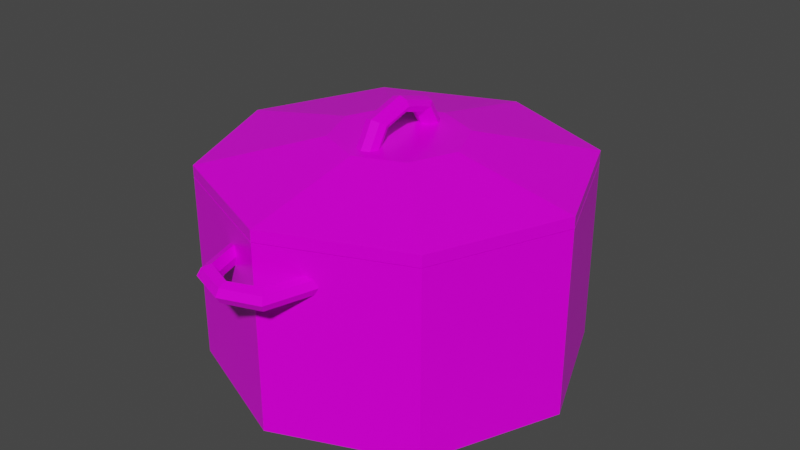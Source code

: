 # Source: PotSmall.blend  (saved by Blender 3.1.7; exported with 4.5.12 LTS)
import bpy
from mathutils import Matrix  # noqa: F401  (used for matrix-valued properties, if any)

bpy.ops.wm.read_factory_settings(use_empty=True)
scene = bpy.context.scene
scene.name = 'Scene'

# ---- collections
col_collection = bpy.data.collections.new('Collection'); scene.collection.children.link(col_collection)

# ---- images (referenced by path relative to the original .blend; pixels are not part of the script)
import os
ASSET_DIR = os.environ.get("B2B_ASSET_DIR", "")  # directory of the original .blend (textures are referenced by path, not embedded)
HERE = os.path.dirname(os.path.abspath(__file__))  # packed textures are extracted next to this script under _unpacked/

def load_image(name, relpath, width, height, colorspace="sRGB"):
    """Load a texture the original file referenced (path relative to the .blend, or extracted next to this script)."""
    p = next((c for c in (os.path.join(HERE, relpath), os.path.join(ASSET_DIR, relpath)) if relpath and os.path.exists(c)), "")
    if p:
        img = bpy.data.images.load(p, check_existing=True)
        img.name = name
    else:  # same state as the original file: an image datablock whose file is absent (Cycles renders it pink)
        img = bpy.data.images.new(name, width, height)
        img.source = "FILE"
        img.filepath = "//" + (relpath or name)
    img.colorspace_settings.name = colorspace
    return img
img_t_pallet_png = load_image('T_Pallet.png', 'T_Pallet.png', 1024, 1024, 'sRGB')

# ---- materials (node trees are filled in below, after node groups)
mat_material = bpy.data.materials.new('Material')
mat_material.alpha_threshold = 0.0
mat_material.use_transparent_shadow = False
mat_material.line_color = (0.0, 0.0, 0.0, 1.0)

# ---- material node trees
mat_material.use_nodes = True; mat_material.node_tree.nodes.clear()
_N = mat_material.node_tree.nodes; _L = mat_material.node_tree.links
n0 = _N.new('ShaderNodeOutputMaterial'); n0.name = 'Material Output'; n0.location = (300, 300)
n1 = _N.new('ShaderNodeBsdfPrincipled'); n1.name = 'Principled BSDF'; n1.location = (10, 300)
n1.distribution = 'GGX'
n1.subsurface_method = 'RANDOM_WALK_SKIN'
n1.inputs[2].default_value = 0.3
n1.inputs[3].default_value = 1.45
n1.inputs[13].default_value = 0.1606
n1.inputs[27].default_value = (0.0, 0.0, 0.0, 1.0)
n1.inputs[28].default_value = 1.0
n2 = _N.new('ShaderNodeTexImage'); n2.name = 'Image Texture'; n2.location = (-286, 220)
n2.image = img_t_pallet_png
n3 = _N.new('ShaderNodeTexCoord'); n3.name = 'Texture Coordinate'; n3.location = (-455, 216)
_L.new(n1.outputs[0], n0.inputs[0])
_L.new(n3.outputs[2], n2.inputs[0])
_L.new(n2.outputs[0], n1.inputs[0])
n0.is_active_output = True

# ---- world
world_world = bpy.data.worlds.new('World'); scene.world = world_world
world_world.use_nodes = True; world_world.node_tree.nodes.clear()
_N = world_world.node_tree.nodes; _L = world_world.node_tree.links
n0 = _N.new('ShaderNodeOutputWorld'); n0.name = 'World Output'; n0.location = (300, 300)
n1 = _N.new('ShaderNodeBackground'); n1.name = 'Background'; n1.location = (10, 300)
n1.inputs[0].default_value = (0.05088, 0.05088, 0.05088, 1.0)
_L.new(n1.outputs[0], n0.inputs[0])
n0.is_active_output = True
world_world.color = (0.05088, 0.05088, 0.05088)
world_world.use_sun_shadow = False
world_world.sun_shadow_jitter_overblur = 0.0

# ---- meshes
me_cylinder_003 = bpy.data.meshes.new('Cylinder.003')
me_cylinder_003.from_pydata([(0.0, 0.09155, 0.0), (0.0, 0.08417, 0.09155), (0.06474, 0.06474, 0.0), (0.05952, 0.05952, 0.09155), (0.09155, -4.002e-09, 0.0), (0.08417, -3.883e-09, 0.09155), (0.06474, -0.06474, 0.0), (0.05952, -0.05952, 0.09155), (-8.004e-09, -0.09155, 0.0), (-8.004e-09, -0.08417, 0.09155), (-0.06474, -0.06474, 0.0), (-0.05952, -0.05952, 0.09155), (-0.09155, 1.092e-09, 0.0), (-0.08417, 1.806e-09, 0.09155), (-0.06474, 0.06474, 0.0), (-0.05952, 0.05952, 0.09155), (0.06474, 0.06474, 0.09155), (0.0, 0.09155, 0.09155), (0.09155, -4.002e-09, 0.09155), (0.06474, -0.06474, 0.09155), (-8.004e-09, -0.09155, 0.09155), (-0.06474, -0.06474, 0.09155), (-0.09155, 1.092e-09, 0.09155), (-0.06474, 0.06474, 0.09155), (0.05952, 0.05952, 0.003473), (0.0, 0.08417, 0.003473), (0.08417, -3.883e-09, 0.003473), (0.05952, -0.05952, 0.003473), (-8.004e-09, -0.08417, 0.003473), (-0.05952, -0.05952, 0.003473), (-0.08417, 1.806e-09, 0.003473), (-0.05952, 0.05952, 0.003473), (0.02646, 0.07924, 0.07577), (0.02491, 0.07924, 0.07915), (0.02117, 0.07924, 0.08054), (0.01974, 0.07924, 0.07577), (0.02117, 0.07924, 0.07099), (0.02491, 0.07924, 0.07239), (0.01871, 0.1051, 0.07577), (0.01761, 0.1036, 0.07915), (0.01497, 0.09991, 0.08054), (0.01396, 0.09851, 0.07577), (0.01497, 0.09991, 0.07099), (0.01761, 0.1036, 0.07239), (1.997e-09, 0.1119, 0.07577), (1.88e-09, 0.1098, 0.07915), (1.598e-09, 0.1058, 0.08054), (1.557e-09, 0.1038, 0.07577), (1.598e-09, 0.1058, 0.07099), (1.88e-09, 0.1098, 0.07239), (-0.01871, 0.1051, 0.07577), (-0.01761, 0.1036, 0.07915), (-0.01497, 0.09991, 0.08054), (-0.01396, 0.09851, 0.07577), (-0.01497, 0.09991, 0.07099), (-0.01761, 0.1036, 0.07239), (-0.02646, 0.07924, 0.07577), (-0.02491, 0.07924, 0.07915), (-0.02117, 0.07924, 0.08054), (-0.01974, 0.07924, 0.07577), (-0.02117, 0.07924, 0.07099), (-0.02491, 0.07924, 0.07239), (0.02646, -0.07893, 0.07577), (0.02491, -0.07893, 0.07239), (0.02117, -0.07893, 0.07099), (0.01974, -0.07892, 0.07577), (0.02117, -0.07893, 0.08054), (0.02491, -0.07893, 0.07915), (0.01871, -0.1048, 0.07577), (0.01761, -0.1032, 0.07239), (0.01497, -0.09959, 0.07099), (0.01396, -0.09819, 0.07577), (0.01497, -0.09959, 0.08054), (0.01761, -0.1032, 0.07915), (1.997e-09, -0.1116, 0.07577), (1.88e-09, -0.1095, 0.07239), (1.598e-09, -0.1055, 0.07099), (1.557e-09, -0.1035, 0.07577), (1.598e-09, -0.1055, 0.08054), (1.88e-09, -0.1095, 0.07915), (-0.01871, -0.1048, 0.07577), (-0.01761, -0.1032, 0.07239), (-0.01497, -0.09959, 0.07099), (-0.01396, -0.09819, 0.07577), (-0.01497, -0.09959, 0.08054), (-0.01761, -0.1032, 0.07915), (-0.02646, -0.07893, 0.07577), (-0.02491, -0.07893, 0.07239), (-0.02117, -0.07893, 0.07099), (-0.01974, -0.07892, 0.07577), (-0.02117, -0.07893, 0.08054), (-0.02491, -0.07893, 0.07915)], [], [(0, 17, 16, 2), (2, 16, 18, 4), (4, 18, 19, 6), (6, 19, 20, 8), (8, 20, 21, 10), (10, 21, 22, 12), (7, 5, 26, 27), (12, 22, 23, 14), (14, 23, 17, 0), (0, 2, 4, 6, 8, 10, 12, 14), (1, 3, 16, 17), (3, 5, 18, 16), (5, 7, 19, 18), (7, 9, 20, 19), (9, 11, 21, 20), (11, 13, 22, 21), (13, 15, 23, 22), (15, 1, 17, 23), (24, 25, 31, 30, 29, 28, 27, 26), (3, 1, 25, 24), (1, 15, 31, 25), (13, 11, 29, 30), (9, 7, 27, 28), (5, 3, 24, 26), (15, 13, 30, 31), (11, 9, 28, 29), (32, 38, 39, 33), (33, 39, 40, 34), (34, 40, 41, 35), (35, 41, 42, 36), (36, 42, 43, 37), (37, 43, 38, 32), (38, 44, 45, 39), (39, 45, 46, 40), (40, 46, 47, 41), (41, 47, 48, 42), (42, 48, 49, 43), (43, 49, 44, 38), (44, 50, 51, 45), (45, 51, 52, 46), (46, 52, 53, 47), (47, 53, 54, 48), (48, 54, 55, 49), (49, 55, 50, 44), (50, 56, 57, 51), (51, 57, 58, 52), (52, 58, 59, 53), (53, 59, 60, 54), (54, 60, 61, 55), (55, 61, 56, 50), (62, 68, 69, 63), (63, 69, 70, 64), (64, 70, 71, 65), (65, 71, 72, 66), (66, 72, 73, 67), (67, 73, 68, 62), (68, 74, 75, 69), (69, 75, 76, 70), (70, 76, 77, 71), (71, 77, 78, 72), (72, 78, 79, 73), (73, 79, 74, 68), (74, 80, 81, 75), (75, 81, 82, 76), (76, 82, 83, 77), (77, 83, 84, 78), (78, 84, 85, 79), (79, 85, 80, 74), (80, 86, 87, 81), (81, 87, 88, 82), (82, 88, 89, 83), (83, 89, 90, 84), (84, 90, 91, 85), (85, 91, 86, 80)])
_uv = me_cylinder_003.uv_layers.new(name='UVMap')
_uv.uv.foreach_set('vector', [0.4625, 0.7283, 0.4625, 0.7288, 0.4623, 0.7288, 0.4623, 0.7283, 0.4623, 0.7283, 0.4623, 0.7288, 0.4622, 0.7288, 0.4622, 0.7283, 0.4617, 0.7283, 0.4617, 0.7288, 0.4616, 0.7288, 0.4616, 0.7283, 0.4616, 0.7283, 0.4616, 0.7288, 0.4614, 0.7288, 0.4614, 0.7283, 0.4614, 0.7283, 0.4614, 0.7288, 0.4613, 0.7288, 0.4613, 0.7283, 0.4642, 0.7292, 0.4642, 0.7297, 0.464, 0.7297, 0.464, 0.7292, 0.4643, 0.7292, 0.4641, 0.7292, 0.4641, 0.7288, 0.4643, 0.7288, 0.464, 0.7292, 0.464, 0.7297, 0.4639, 0.7297, 0.4639, 0.7292, 0.4627, 0.7283, 0.4627, 0.7288, 0.4625, 0.7288, 0.4625, 0.7283, 0.4631, 0.7291, 0.4631, 0.7289, 0.4632, 0.7288, 0.4634, 0.7288, 0.4636, 0.7289, 0.4636, 0.7291, 0.4634, 0.7292, 0.4632, 0.7292, 0.4636, 0.7291, 0.4637, 0.7292, 0.4637, 0.7292, 0.4636, 0.7291, 0.4637, 0.7292, 0.4639, 0.7292, 0.4639, 0.7292, 0.4637, 0.7292, 0.4639, 0.7292, 0.464, 0.7291, 0.464, 0.7291, 0.4639, 0.7292, 0.464, 0.7291, 0.464, 0.7289, 0.464, 0.7289, 0.464, 0.7291, 0.464, 0.7289, 0.4639, 0.7288, 0.4639, 0.7288, 0.464, 0.7289, 0.4639, 0.7288, 0.4637, 0.7288, 0.4637, 0.7288, 0.4639, 0.7288, 0.4637, 0.7288, 0.4636, 0.7289, 0.4636, 0.7289, 0.4637, 0.7288, 0.4636, 0.7289, 0.4636, 0.7291, 0.4636, 0.7291, 0.4636, 0.7289, 0.463, 0.7295, 0.463, 0.7294, 0.4632, 0.7292, 0.4633, 0.7292, 0.4634, 0.7294, 0.4634, 0.7295, 0.4633, 0.7297, 0.4632, 0.7297, 0.4622, 0.7288, 0.462, 0.7288, 0.462, 0.7283, 0.4622, 0.7283, 0.462, 0.7288, 0.4619, 0.7288, 0.4619, 0.7283, 0.462, 0.7283, 0.4622, 0.7293, 0.462, 0.7293, 0.462, 0.7288, 0.4622, 0.7288, 0.4619, 0.7293, 0.4617, 0.7293, 0.4617, 0.7288, 0.4619, 0.7288, 0.4641, 0.7292, 0.464, 0.7292, 0.464, 0.7288, 0.4641, 0.7288, 0.4619, 0.7288, 0.4617, 0.7288, 0.4617, 0.7283, 0.4619, 0.7283, 0.462, 0.7293, 0.4619, 0.7293, 0.4619, 0.7288, 0.462, 0.7288, 0.4622, 0.7294, 0.4622, 0.7293, 0.4622, 0.7293, 0.4622, 0.7294, 0.4639, 0.7287, 0.4638, 0.7287, 0.4638, 0.7287, 0.4639, 0.7287, 0.4639, 0.7287, 0.464, 0.7287, 0.464, 0.7287, 0.4639, 0.7287, 0.4639, 0.7287, 0.464, 0.7287, 0.464, 0.7288, 0.4639, 0.7288, 0.464, 0.7285, 0.4639, 0.7285, 0.4639, 0.7285, 0.464, 0.7285, 0.4622, 0.7294, 0.4622, 0.7293, 0.4622, 0.7293, 0.4622, 0.7294, 0.4622, 0.7293, 0.4622, 0.7293, 0.4622, 0.7293, 0.4622, 0.7293, 0.4638, 0.7287, 0.4638, 0.7287, 0.4638, 0.7287, 0.4638, 0.7287, 0.4639, 0.7286, 0.4639, 0.7286, 0.4639, 0.7286, 0.4639, 0.7286, 0.4639, 0.7286, 0.4639, 0.7286, 0.4639, 0.7286, 0.4639, 0.7286, 0.4639, 0.7285, 0.4639, 0.7285, 0.4639, 0.7285, 0.4639, 0.7285, 0.4622, 0.7293, 0.4622, 0.7293, 0.4622, 0.7293, 0.4622, 0.7293, 0.4622, 0.7293, 0.4622, 0.7293, 0.4622, 0.7293, 0.4622, 0.7293, 0.4638, 0.7287, 0.4638, 0.7286, 0.4638, 0.7286, 0.4638, 0.7287, 0.4639, 0.7286, 0.4639, 0.7287, 0.4639, 0.7287, 0.4639, 0.7286, 0.4639, 0.7286, 0.4639, 0.7287, 0.4639, 0.7287, 0.4639, 0.7286, 0.4639, 0.7285, 0.4639, 0.7286, 0.4639, 0.7286, 0.4639, 0.7285, 0.4622, 0.7293, 0.4622, 0.7293, 0.4622, 0.7293, 0.4622, 0.7293, 0.464, 0.7286, 0.464, 0.7285, 0.464, 0.7285, 0.464, 0.7285, 0.4638, 0.7286, 0.4639, 0.7286, 0.4639, 0.7286, 0.4638, 0.7286, 0.4639, 0.7287, 0.4639, 0.7287, 0.4639, 0.7287, 0.4639, 0.7287, 0.4639, 0.7287, 0.4639, 0.7287, 0.4639, 0.7287, 0.4639, 0.7287, 0.4639, 0.7286, 0.464, 0.7286, 0.464, 0.7286, 0.4639, 0.7286, 0.464, 0.7285, 0.464, 0.7285, 0.464, 0.7285, 0.464, 0.7286, 0.4637, 0.7283, 0.4637, 0.7283, 0.4637, 0.7283, 0.4637, 0.7283, 0.4622, 0.7294, 0.4621, 0.7294, 0.4621, 0.7294, 0.4622, 0.7294, 0.4639, 0.7288, 0.4639, 0.7287, 0.4639, 0.7287, 0.4639, 0.7288, 0.4639, 0.7288, 0.4639, 0.7287, 0.4639, 0.7287, 0.4639, 0.7288, 0.4639, 0.7285, 0.4638, 0.7285, 0.4638, 0.7285, 0.4639, 0.7285, 0.4638, 0.7283, 0.4638, 0.7283, 0.4637, 0.7283, 0.4637, 0.7283, 0.4637, 0.7283, 0.4637, 0.7284, 0.4637, 0.7284, 0.4637, 0.7283, 0.4621, 0.7294, 0.4621, 0.7293, 0.4621, 0.7293, 0.4621, 0.7294, 0.4639, 0.7287, 0.4639, 0.7287, 0.464, 0.7287, 0.464, 0.7287, 0.464, 0.7287, 0.464, 0.7287, 0.464, 0.7287, 0.464, 0.7287, 0.4638, 0.7285, 0.4638, 0.7285, 0.4638, 0.7285, 0.4638, 0.7285, 0.4638, 0.7283, 0.4638, 0.7284, 0.4637, 0.7284, 0.4637, 0.7283, 0.4637, 0.7284, 0.4637, 0.7284, 0.4637, 0.7284, 0.4637, 0.7284, 0.4621, 0.7293, 0.4621, 0.7293, 0.4621, 0.7293, 0.4621, 0.7293, 0.4639, 0.7287, 0.4639, 0.7286, 0.464, 0.7287, 0.464, 0.7287, 0.464, 0.7287, 0.464, 0.7287, 0.464, 0.7286, 0.464, 0.7287, 0.4638, 0.7285, 0.4638, 0.7286, 0.4638, 0.7286, 0.4638, 0.7285, 0.4638, 0.7284, 0.4638, 0.7284, 0.4637, 0.7284, 0.4637, 0.7284, 0.464, 0.7286, 0.464, 0.7286, 0.464, 0.7286, 0.464, 0.7286, 0.4621, 0.7293, 0.4622, 0.7293, 0.4622, 0.7293, 0.4621, 0.7293, 0.4639, 0.7286, 0.4639, 0.7286, 0.464, 0.7286, 0.464, 0.7287, 0.464, 0.7287, 0.464, 0.7286, 0.464, 0.7286, 0.464, 0.7286, 0.4638, 0.7286, 0.4639, 0.7286, 0.4639, 0.7286, 0.4638, 0.7286, 0.464, 0.7286, 0.464, 0.7286, 0.464, 0.7286, 0.464, 0.7286])
me_cylinder_003.materials.append(mat_material)
me_cylinder_003.use_remesh_fix_poles = True
me_cylinder_003.use_remesh_preserve_attributes = False
me_cylinder_003.update()
me_cylinder_005 = bpy.data.meshes.new('Cylinder.005')
me_cylinder_005.from_pydata([(-2.074e-17, 0.09155, 0.09192), (-2.074e-17, 0.03238, 0.1092), (0.06474, 0.06474, 0.09192), (0.0229, 0.0229, 0.1092), (0.09155, -4.002e-09, 0.09192), (0.03238, -3.047e-09, 0.1092), (0.06474, -0.06474, 0.09192), (0.0229, -0.0229, 0.1092), (-8.004e-09, -0.09155, 0.09192), (-8.004e-09, -0.03238, 0.1092), (-0.06474, -0.06474, 0.09192), (-0.0229, -0.0229, 0.1092), (-0.09155, 1.092e-09, 0.09192), (-0.03238, 6.818e-09, 0.1092), (-0.06474, 0.06474, 0.09192), (-0.0229, 0.0229, 0.1092), (0.06474, 0.06474, 0.09739), (-2.074e-17, 0.09155, 0.09739), (0.09155, -4.002e-09, 0.09739), (0.06474, -0.06474, 0.09739), (-8.004e-09, -0.09155, 0.09739), (-0.06474, -0.06474, 0.09739), (-0.09155, 1.092e-09, 0.09739), (-0.06474, 0.06474, 0.09739), (8.897e-17, 0.0269, 0.1077), (0.003805, 0.02533, 0.1077), (0.00538, 0.02152, 0.1077), (0.003805, 0.01772, 0.1077), (4.574e-17, 0.01614, 0.1077), (-0.003805, 0.01772, 0.1077), (-0.00538, 0.02152, 0.1077), (-0.003805, 0.02533, 0.1077), (-1.028e-09, 0.01902, 0.1213), (0.003805, 0.01791, 0.1205), (0.00538, 0.01522, 0.1186), (0.003805, 0.01253, 0.1166), (-6.165e-10, 0.01141, 0.1158), (-0.003805, 0.01253, 0.1166), (-0.00538, 0.01522, 0.1186), (-0.003805, 0.01791, 0.1205), (-1.453e-09, 2.352e-09, 0.1269), (0.003805, 2.214e-09, 0.1258), (0.00538, 1.881e-09, 0.1231), (0.003805, 1.549e-09, 0.1203), (-8.719e-10, 1.411e-09, 0.1192), (-0.003805, 1.549e-09, 0.1203), (-0.00538, 1.881e-09, 0.1231), (-0.003805, 2.214e-09, 0.1258), (-1.028e-09, -0.01902, 0.1213), (0.003805, -0.01791, 0.1205), (0.00538, -0.01522, 0.1186), (0.003805, -0.01253, 0.1166), (-6.165e-10, -0.01141, 0.1158), (-0.003805, -0.01253, 0.1166), (-0.00538, -0.01522, 0.1186), (-0.003805, -0.01791, 0.1205), (8.897e-17, -0.0269, 0.1077), (0.003805, -0.02533, 0.1077), (0.00538, -0.02152, 0.1077), (0.003805, -0.01772, 0.1077), (4.574e-17, -0.01614, 0.1077), (-0.003805, -0.01772, 0.1077), (-0.00538, -0.02152, 0.1077), (-0.003805, -0.02533, 0.1077)], [], [(0, 17, 16, 2), (2, 16, 18, 4), (4, 18, 19, 6), (6, 19, 20, 8), (8, 20, 21, 10), (10, 21, 22, 12), (3, 1, 15, 13, 11, 9, 7, 5), (12, 22, 23, 14), (14, 23, 17, 0), (0, 2, 4, 6, 8, 10, 12, 14), (1, 3, 16, 17), (3, 5, 18, 16), (5, 7, 19, 18), (7, 9, 20, 19), (9, 11, 21, 20), (11, 13, 22, 21), (13, 15, 23, 22), (15, 1, 17, 23), (24, 32, 33, 25), (25, 33, 34, 26), (26, 34, 35, 27), (27, 35, 36, 28), (28, 36, 37, 29), (29, 37, 38, 30), (30, 38, 39, 31), (31, 39, 32, 24), (32, 40, 41, 33), (33, 41, 42, 34), (34, 42, 43, 35), (35, 43, 44, 36), (36, 44, 45, 37), (37, 45, 46, 38), (38, 46, 47, 39), (39, 47, 40, 32), (40, 48, 49, 41), (41, 49, 50, 42), (42, 50, 51, 43), (43, 51, 52, 44), (44, 52, 53, 45), (45, 53, 54, 46), (46, 54, 55, 47), (47, 55, 48, 40), (48, 56, 57, 49), (49, 57, 58, 50), (50, 58, 59, 51), (51, 59, 60, 52), (52, 60, 61, 53), (53, 61, 62, 54), (54, 62, 63, 55), (55, 63, 56, 48)])
_uv = me_cylinder_005.uv_layers.new(name='UVMap')
_uv.uv.foreach_set('vector', [0.4631, 0.7283, 0.4631, 0.7278, 0.4633, 0.7278, 0.4633, 0.7283, 0.4633, 0.7283, 0.4633, 0.7278, 0.4634, 0.7278, 0.4634, 0.7283, 0.4626, 0.7283, 0.4626, 0.7278, 0.4628, 0.7278, 0.4628, 0.7283, 0.4628, 0.7283, 0.4628, 0.7278, 0.463, 0.7278, 0.463, 0.7283, 0.463, 0.7283, 0.463, 0.7278, 0.4631, 0.7278, 0.4631, 0.7283, 0.4617, 0.7283, 0.4617, 0.7278, 0.4619, 0.7278, 0.4619, 0.7283, 0.4636, 0.7286, 0.4636, 0.7286, 0.4636, 0.7285, 0.4636, 0.7285, 0.4637, 0.7285, 0.4637, 0.7285, 0.4637, 0.7286, 0.4637, 0.7286, 0.4619, 0.7283, 0.4619, 0.7278, 0.4621, 0.7278, 0.4621, 0.7283, 0.4621, 0.7283, 0.4621, 0.7278, 0.4622, 0.7278, 0.4622, 0.7283, 0.4622, 0.7291, 0.4622, 0.7289, 0.4623, 0.7288, 0.4625, 0.7288, 0.4627, 0.7289, 0.4627, 0.7291, 0.4625, 0.7292, 0.4623, 0.7292, 0.4632, 0.7267, 0.4632, 0.7267, 0.4633, 0.7278, 0.4631, 0.7278, 0.4632, 0.7267, 0.4633, 0.7267, 0.4634, 0.7278, 0.4633, 0.7278, 0.4628, 0.7267, 0.4628, 0.7267, 0.4628, 0.7278, 0.4626, 0.7278, 0.4628, 0.7267, 0.4629, 0.7267, 0.463, 0.7278, 0.4628, 0.7278, 0.4629, 0.7267, 0.4629, 0.7267, 0.4631, 0.7278, 0.463, 0.7278, 0.4619, 0.7267, 0.4619, 0.7267, 0.4619, 0.7278, 0.4617, 0.7278, 0.4619, 0.7267, 0.462, 0.7267, 0.4621, 0.7278, 0.4619, 0.7278, 0.462, 0.7267, 0.462, 0.7267, 0.4622, 0.7278, 0.4621, 0.7278, 0.4644, 0.7285, 0.4644, 0.7272, 0.4644, 0.7273, 0.4644, 0.7285, 0.4644, 0.7285, 0.4644, 0.7273, 0.4644, 0.7275, 0.4645, 0.7285, 0.464, 0.7286, 0.464, 0.7276, 0.464, 0.7278, 0.4641, 0.7286, 0.4641, 0.7286, 0.464, 0.7278, 0.4641, 0.7279, 0.4641, 0.7286, 0.4641, 0.7286, 0.4641, 0.7279, 0.4641, 0.7278, 0.4641, 0.7286, 0.464, 0.7285, 0.464, 0.7277, 0.464, 0.7275, 0.464, 0.7285, 0.464, 0.7285, 0.464, 0.7275, 0.464, 0.7273, 0.464, 0.7285, 0.464, 0.7285, 0.464, 0.7273, 0.464, 0.7272, 0.464, 0.7285, 0.4644, 0.7272, 0.4644, 0.7267, 0.4644, 0.7268, 0.4644, 0.7273, 0.4644, 0.7273, 0.4644, 0.7268, 0.4645, 0.7271, 0.4644, 0.7275, 0.464, 0.7276, 0.4641, 0.7272, 0.4641, 0.7275, 0.464, 0.7278, 0.464, 0.7278, 0.4641, 0.7275, 0.4641, 0.7276, 0.4641, 0.7279, 0.464, 0.7277, 0.464, 0.7274, 0.464, 0.7273, 0.464, 0.7277, 0.464, 0.7277, 0.464, 0.7273, 0.464, 0.7271, 0.464, 0.7275, 0.464, 0.7275, 0.464, 0.7271, 0.464, 0.7268, 0.464, 0.7273, 0.464, 0.7273, 0.464, 0.7268, 0.464, 0.7267, 0.464, 0.7272, 0.4644, 0.7285, 0.4644, 0.728, 0.4644, 0.7279, 0.4644, 0.7284, 0.4644, 0.7284, 0.4644, 0.7279, 0.4644, 0.7277, 0.4644, 0.7281, 0.4641, 0.7286, 0.4641, 0.7282, 0.4641, 0.728, 0.4642, 0.7283, 0.4642, 0.7283, 0.4641, 0.728, 0.4642, 0.7279, 0.4642, 0.7282, 0.464, 0.7274, 0.4639, 0.7277, 0.4639, 0.7277, 0.464, 0.7273, 0.464, 0.7273, 0.4639, 0.7277, 0.4639, 0.7275, 0.464, 0.7271, 0.464, 0.7271, 0.4639, 0.7275, 0.4639, 0.7273, 0.464, 0.7268, 0.464, 0.7268, 0.4639, 0.7273, 0.4639, 0.7272, 0.464, 0.7267, 0.4644, 0.728, 0.4644, 0.7267, 0.4644, 0.7267, 0.4644, 0.7279, 0.4644, 0.7279, 0.4644, 0.7267, 0.4644, 0.7267, 0.4644, 0.7277, 0.4641, 0.7282, 0.4641, 0.7272, 0.4642, 0.7272, 0.4641, 0.728, 0.4641, 0.728, 0.4642, 0.7272, 0.4642, 0.7272, 0.4642, 0.7279, 0.4639, 0.7277, 0.4639, 0.7285, 0.4639, 0.7285, 0.4639, 0.7277, 0.4639, 0.7277, 0.4639, 0.7285, 0.4639, 0.7285, 0.4639, 0.7275, 0.4639, 0.7275, 0.4639, 0.7285, 0.4639, 0.7285, 0.4639, 0.7273, 0.4644, 0.7279, 0.4644, 0.7267, 0.4644, 0.7267, 0.4644, 0.728])
me_cylinder_005.materials.append(mat_material)
me_cylinder_005.use_remesh_fix_poles = True
me_cylinder_005.use_remesh_preserve_attributes = False
me_cylinder_005.update()

# ---- objects
ob_pot = bpy.data.objects.new('Pot', me_cylinder_003)
ob_lid = bpy.data.objects.new('Lid', me_cylinder_005)

# ---- transforms, parenting, visibility, modifiers, constraints
ob_pot.location = (0.0, 0.0, 0.0)
ob_lid.location = (0.0, 0.0, 0.0)

# ---- collection membership
col_collection.objects.link(ob_pot)
col_collection.objects.link(ob_lid)

# ---- scene / render settings (as saved in the file)
scene.frame_start = 1; scene.frame_end = 250; scene.frame_set(1)
scene.render.engine = 'BLENDER_EEVEE_NEXT'
scene.cycles.sampling_pattern = 'TABULATED_SOBOL'
scene.cycles.use_light_tree = False
scene.view_settings.view_transform = 'Filmic'
bpy.context.view_layer.update()

# ---- added for rendering (the .blend has no active camera and no usable light): camera, sun
cam_auto = bpy.data.cameras.new('AutoCamera')
cam_auto.lens = 50.0
cam_auto.sensor_width = 36.0
cam_auto.clip_end = 1000.0
ob_auto_camera = bpy.data.objects.new('AutoCamera', cam_auto)
scene.collection.objects.link(ob_auto_camera)
ob_auto_camera.location = (0.292029, -0.350278, 0.297082)
ob_auto_camera.rotation_euler = (1.09748, -7.21219e-08, 0.694738)
scene.camera = ob_auto_camera
light_auto_sun = bpy.data.lights.new('AutoSun', 'SUN')
light_auto_sun.energy = 3.0
light_auto_sun.angle = 0.0523599
ob_auto_sun = bpy.data.objects.new('AutoSun', light_auto_sun)
scene.collection.objects.link(ob_auto_sun)
ob_auto_sun.rotation_euler = (0.872665, 0.174533, 0.523599)
bpy.context.view_layer.update()
